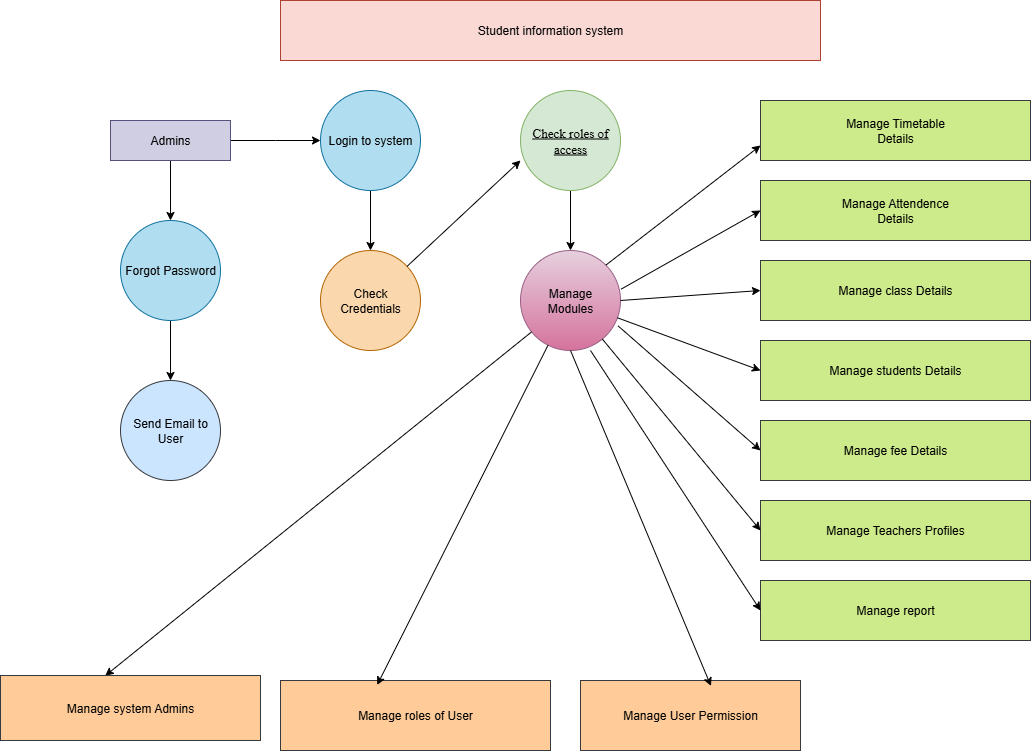

The diagram above was exported from draw.io. Its source (the exported page's mxGraphModel, read from the mxfile embedded in the PNG):
<mxGraphModel dx="1209" dy="694" grid="1" gridSize="20" guides="1" tooltips="1" connect="1" arrows="1" fold="1" page="1" pageScale="1" pageWidth="850" pageHeight="1100" math="0" shadow="0">
  <root>
    <mxCell id="0" />
    <mxCell id="1" parent="0" />
    <mxCell id="9KVAdQWdFpGqieTyFS6k-1" value="Student information system" style="rounded=0;whiteSpace=wrap;html=1;labelBackgroundColor=none;fillColor=#fad9d5;strokeColor=#ae4132;" vertex="1" parent="1">
      <mxGeometry x="360" y="20" width="540" height="60" as="geometry" />
    </mxCell>
    <mxCell id="9KVAdQWdFpGqieTyFS6k-10" value="" style="edgeStyle=orthogonalEdgeStyle;rounded=0;orthogonalLoop=1;jettySize=auto;html=1;" edge="1" parent="1" source="9KVAdQWdFpGqieTyFS6k-2" target="9KVAdQWdFpGqieTyFS6k-7">
      <mxGeometry relative="1" as="geometry" />
    </mxCell>
    <mxCell id="9KVAdQWdFpGqieTyFS6k-13" value="" style="edgeStyle=orthogonalEdgeStyle;rounded=0;orthogonalLoop=1;jettySize=auto;html=1;" edge="1" parent="1" source="9KVAdQWdFpGqieTyFS6k-2">
      <mxGeometry relative="1" as="geometry">
        <mxPoint x="400" y="160" as="targetPoint" />
      </mxGeometry>
    </mxCell>
    <mxCell id="9KVAdQWdFpGqieTyFS6k-2" value="Admins" style="rounded=0;whiteSpace=wrap;html=1;fillColor=#d0cee2;strokeColor=#56517e;" vertex="1" parent="1">
      <mxGeometry x="190" y="140" width="120" height="40" as="geometry" />
    </mxCell>
    <mxCell id="9KVAdQWdFpGqieTyFS6k-35" value="" style="edgeStyle=orthogonalEdgeStyle;rounded=0;orthogonalLoop=1;jettySize=auto;html=1;" edge="1" parent="1" source="9KVAdQWdFpGqieTyFS6k-3" target="9KVAdQWdFpGqieTyFS6k-5">
      <mxGeometry relative="1" as="geometry" />
    </mxCell>
    <mxCell id="9KVAdQWdFpGqieTyFS6k-3" value="Login to system" style="ellipse;whiteSpace=wrap;html=1;aspect=fixed;fillColor=#b1ddf0;strokeColor=#10739e;" vertex="1" parent="1">
      <mxGeometry x="400" y="110" width="100" height="100" as="geometry" />
    </mxCell>
    <mxCell id="9KVAdQWdFpGqieTyFS6k-33" value="" style="edgeStyle=orthogonalEdgeStyle;rounded=0;orthogonalLoop=1;jettySize=auto;html=1;" edge="1" parent="1" source="9KVAdQWdFpGqieTyFS6k-4" target="9KVAdQWdFpGqieTyFS6k-6">
      <mxGeometry relative="1" as="geometry" />
    </mxCell>
    <mxCell id="9KVAdQWdFpGqieTyFS6k-4" value="&lt;font&gt;Check roles of access&lt;/font&gt;" style="ellipse;whiteSpace=wrap;html=1;aspect=fixed;fontFamily=Times New Roman;fontSize=13;fontStyle=4;fillColor=#d5e8d4;strokeColor=#82b366;" vertex="1" parent="1">
      <mxGeometry x="600" y="110" width="100" height="100" as="geometry" />
    </mxCell>
    <mxCell id="9KVAdQWdFpGqieTyFS6k-5" value="Check&lt;div&gt;Credentials&lt;/div&gt;" style="ellipse;whiteSpace=wrap;html=1;aspect=fixed;fillColor=#fad7ac;strokeColor=#b46504;" vertex="1" parent="1">
      <mxGeometry x="400" y="270" width="100" height="100" as="geometry" />
    </mxCell>
    <mxCell id="9KVAdQWdFpGqieTyFS6k-6" value="Manage&lt;div&gt;Modules&lt;/div&gt;" style="ellipse;whiteSpace=wrap;html=1;aspect=fixed;fillColor=#e6d0de;strokeColor=#996185;gradientColor=#d5739d;" vertex="1" parent="1">
      <mxGeometry x="600" y="270" width="100" height="100" as="geometry" />
    </mxCell>
    <mxCell id="9KVAdQWdFpGqieTyFS6k-11" value="" style="edgeStyle=orthogonalEdgeStyle;rounded=0;orthogonalLoop=1;jettySize=auto;html=1;" edge="1" parent="1" source="9KVAdQWdFpGqieTyFS6k-7" target="9KVAdQWdFpGqieTyFS6k-8">
      <mxGeometry relative="1" as="geometry" />
    </mxCell>
    <mxCell id="9KVAdQWdFpGqieTyFS6k-7" value="Forgot Password" style="ellipse;whiteSpace=wrap;html=1;aspect=fixed;fillColor=#b1ddf0;strokeColor=#10739e;" vertex="1" parent="1">
      <mxGeometry x="200" y="240" width="100" height="100" as="geometry" />
    </mxCell>
    <mxCell id="9KVAdQWdFpGqieTyFS6k-8" value="Send Email to User" style="ellipse;whiteSpace=wrap;html=1;aspect=fixed;fillColor=#cce5ff;strokeColor=#36393d;" vertex="1" parent="1">
      <mxGeometry x="200" y="400" width="100" height="100" as="geometry" />
    </mxCell>
    <mxCell id="9KVAdQWdFpGqieTyFS6k-14" value="Manage Timetable&lt;div&gt;Details&lt;/div&gt;" style="rounded=0;whiteSpace=wrap;html=1;fillColor=#cdeb8b;strokeColor=#36393d;" vertex="1" parent="1">
      <mxGeometry x="840" y="120" width="270" height="60" as="geometry" />
    </mxCell>
    <mxCell id="9KVAdQWdFpGqieTyFS6k-15" value="Manage students Details" style="rounded=0;whiteSpace=wrap;html=1;fillColor=#cdeb8b;strokeColor=#36393d;" vertex="1" parent="1">
      <mxGeometry x="840" y="360" width="270" height="60" as="geometry" />
    </mxCell>
    <mxCell id="9KVAdQWdFpGqieTyFS6k-16" value="Manage class Details" style="rounded=0;whiteSpace=wrap;html=1;fillColor=#cdeb8b;strokeColor=#36393d;" vertex="1" parent="1">
      <mxGeometry x="840" y="280" width="270" height="60" as="geometry" />
    </mxCell>
    <mxCell id="9KVAdQWdFpGqieTyFS6k-17" value="Manage Attendence&lt;div&gt;Details&lt;/div&gt;" style="rounded=0;whiteSpace=wrap;html=1;fillColor=#cdeb8b;strokeColor=#36393d;" vertex="1" parent="1">
      <mxGeometry x="840" y="200" width="270" height="60" as="geometry" />
    </mxCell>
    <mxCell id="9KVAdQWdFpGqieTyFS6k-18" value="Manage Teachers Profiles" style="rounded=0;whiteSpace=wrap;html=1;fillColor=#cdeb8b;strokeColor=#36393d;" vertex="1" parent="1">
      <mxGeometry x="840" y="520" width="270" height="60" as="geometry" />
    </mxCell>
    <mxCell id="9KVAdQWdFpGqieTyFS6k-19" value="Manage fee Details" style="rounded=0;whiteSpace=wrap;html=1;fillColor=#cdeb8b;strokeColor=#36393d;" vertex="1" parent="1">
      <mxGeometry x="840" y="440" width="270" height="60" as="geometry" />
    </mxCell>
    <mxCell id="9KVAdQWdFpGqieTyFS6k-20" value="Manage report" style="rounded=0;whiteSpace=wrap;html=1;fillColor=#cdeb8b;strokeColor=#36393d;" vertex="1" parent="1">
      <mxGeometry x="840" y="600" width="270" height="60" as="geometry" />
    </mxCell>
    <mxCell id="9KVAdQWdFpGqieTyFS6k-21" value="Manage User Permission" style="rounded=0;whiteSpace=wrap;html=1;fontSize=12;fillColor=#ffcc99;strokeColor=#36393d;" vertex="1" parent="1">
      <mxGeometry x="660" y="700" width="220" height="70" as="geometry" />
    </mxCell>
    <mxCell id="9KVAdQWdFpGqieTyFS6k-22" value="Manage roles of User" style="rounded=0;whiteSpace=wrap;html=1;fillColor=#ffcc99;strokeColor=#36393d;" vertex="1" parent="1">
      <mxGeometry x="360" y="700" width="270" height="70" as="geometry" />
    </mxCell>
    <mxCell id="9KVAdQWdFpGqieTyFS6k-23" value="" style="endArrow=classic;html=1;rounded=0;entryX=0;entryY=0.75;entryDx=0;entryDy=0;exitX=1;exitY=0;exitDx=0;exitDy=0;" edge="1" parent="1" source="9KVAdQWdFpGqieTyFS6k-6" target="9KVAdQWdFpGqieTyFS6k-14">
      <mxGeometry width="50" height="50" relative="1" as="geometry">
        <mxPoint x="630" y="470" as="sourcePoint" />
        <mxPoint x="680" y="420" as="targetPoint" />
      </mxGeometry>
    </mxCell>
    <mxCell id="9KVAdQWdFpGqieTyFS6k-24" value="" style="endArrow=classic;html=1;rounded=0;entryX=0;entryY=0.5;entryDx=0;entryDy=0;exitX=1.007;exitY=0.386;exitDx=0;exitDy=0;exitPerimeter=0;" edge="1" parent="1" source="9KVAdQWdFpGqieTyFS6k-6" target="9KVAdQWdFpGqieTyFS6k-17">
      <mxGeometry width="50" height="50" relative="1" as="geometry">
        <mxPoint x="630" y="470" as="sourcePoint" />
        <mxPoint x="680" y="420" as="targetPoint" />
      </mxGeometry>
    </mxCell>
    <mxCell id="9KVAdQWdFpGqieTyFS6k-25" value="" style="endArrow=classic;html=1;rounded=0;entryX=0;entryY=0.5;entryDx=0;entryDy=0;exitX=1;exitY=0.5;exitDx=0;exitDy=0;" edge="1" parent="1" source="9KVAdQWdFpGqieTyFS6k-6" target="9KVAdQWdFpGqieTyFS6k-16">
      <mxGeometry width="50" height="50" relative="1" as="geometry">
        <mxPoint x="630" y="470" as="sourcePoint" />
        <mxPoint x="680" y="420" as="targetPoint" />
      </mxGeometry>
    </mxCell>
    <mxCell id="9KVAdQWdFpGqieTyFS6k-26" value="" style="endArrow=classic;html=1;rounded=0;entryX=0;entryY=0.5;entryDx=0;entryDy=0;exitX=0.7;exitY=1;exitDx=0;exitDy=0;exitPerimeter=0;" edge="1" parent="1" source="9KVAdQWdFpGqieTyFS6k-6" target="9KVAdQWdFpGqieTyFS6k-20">
      <mxGeometry width="50" height="50" relative="1" as="geometry">
        <mxPoint x="630" y="470" as="sourcePoint" />
        <mxPoint x="680" y="420" as="targetPoint" />
      </mxGeometry>
    </mxCell>
    <mxCell id="9KVAdQWdFpGqieTyFS6k-27" value="" style="endArrow=classic;html=1;rounded=0;entryX=0;entryY=0.5;entryDx=0;entryDy=0;" edge="1" parent="1" source="9KVAdQWdFpGqieTyFS6k-6" target="9KVAdQWdFpGqieTyFS6k-18">
      <mxGeometry width="50" height="50" relative="1" as="geometry">
        <mxPoint x="630" y="470" as="sourcePoint" />
        <mxPoint x="680" y="420" as="targetPoint" />
      </mxGeometry>
    </mxCell>
    <mxCell id="9KVAdQWdFpGqieTyFS6k-28" value="" style="endArrow=classic;html=1;rounded=0;entryX=0;entryY=0.5;entryDx=0;entryDy=0;exitX=0.977;exitY=0.755;exitDx=0;exitDy=0;exitPerimeter=0;" edge="1" parent="1" source="9KVAdQWdFpGqieTyFS6k-6" target="9KVAdQWdFpGqieTyFS6k-19">
      <mxGeometry width="50" height="50" relative="1" as="geometry">
        <mxPoint x="690" y="360" as="sourcePoint" />
        <mxPoint x="680" y="420" as="targetPoint" />
      </mxGeometry>
    </mxCell>
    <mxCell id="9KVAdQWdFpGqieTyFS6k-29" value="" style="endArrow=classic;html=1;rounded=0;entryX=0;entryY=0.5;entryDx=0;entryDy=0;" edge="1" parent="1" source="9KVAdQWdFpGqieTyFS6k-6" target="9KVAdQWdFpGqieTyFS6k-15">
      <mxGeometry width="50" height="50" relative="1" as="geometry">
        <mxPoint x="630" y="470" as="sourcePoint" />
        <mxPoint x="680" y="420" as="targetPoint" />
      </mxGeometry>
    </mxCell>
    <mxCell id="9KVAdQWdFpGqieTyFS6k-30" value="" style="endArrow=classic;html=1;rounded=0;entryX=0.358;entryY=0.064;entryDx=0;entryDy=0;entryPerimeter=0;" edge="1" parent="1" source="9KVAdQWdFpGqieTyFS6k-6" target="9KVAdQWdFpGqieTyFS6k-22">
      <mxGeometry width="50" height="50" relative="1" as="geometry">
        <mxPoint x="630" y="430" as="sourcePoint" />
        <mxPoint x="680" y="380" as="targetPoint" />
      </mxGeometry>
    </mxCell>
    <mxCell id="9KVAdQWdFpGqieTyFS6k-31" value="" style="endArrow=classic;html=1;rounded=0;entryX=0.593;entryY=0.078;entryDx=0;entryDy=0;entryPerimeter=0;exitX=0.5;exitY=1;exitDx=0;exitDy=0;" edge="1" parent="1" source="9KVAdQWdFpGqieTyFS6k-6" target="9KVAdQWdFpGqieTyFS6k-21">
      <mxGeometry width="50" height="50" relative="1" as="geometry">
        <mxPoint x="630" y="430" as="sourcePoint" />
        <mxPoint x="680" y="380" as="targetPoint" />
      </mxGeometry>
    </mxCell>
    <mxCell id="9KVAdQWdFpGqieTyFS6k-32" value="" style="endArrow=classic;html=1;rounded=0;entryX=0.379;entryY=-0.068;entryDx=0;entryDy=0;entryPerimeter=0;" edge="1" parent="1" source="9KVAdQWdFpGqieTyFS6k-6">
      <mxGeometry width="50" height="50" relative="1" as="geometry">
        <mxPoint x="630" y="430" as="sourcePoint" />
        <mxPoint x="184.75" y="695.24" as="targetPoint" />
      </mxGeometry>
    </mxCell>
    <mxCell id="9KVAdQWdFpGqieTyFS6k-34" value="" style="endArrow=classic;html=1;rounded=0;entryX=0;entryY=0.7;entryDx=0;entryDy=0;entryPerimeter=0;" edge="1" parent="1" source="9KVAdQWdFpGqieTyFS6k-5" target="9KVAdQWdFpGqieTyFS6k-4">
      <mxGeometry width="50" height="50" relative="1" as="geometry">
        <mxPoint x="630" y="430" as="sourcePoint" />
        <mxPoint x="680" y="380" as="targetPoint" />
      </mxGeometry>
    </mxCell>
    <mxCell id="9KVAdQWdFpGqieTyFS6k-36" value="Manage system Admins" style="rounded=0;whiteSpace=wrap;html=1;fillColor=#ffcc99;strokeColor=#36393d;" vertex="1" parent="1">
      <mxGeometry x="80" y="695" width="260" height="65" as="geometry" />
    </mxCell>
  </root>
</mxGraphModel>